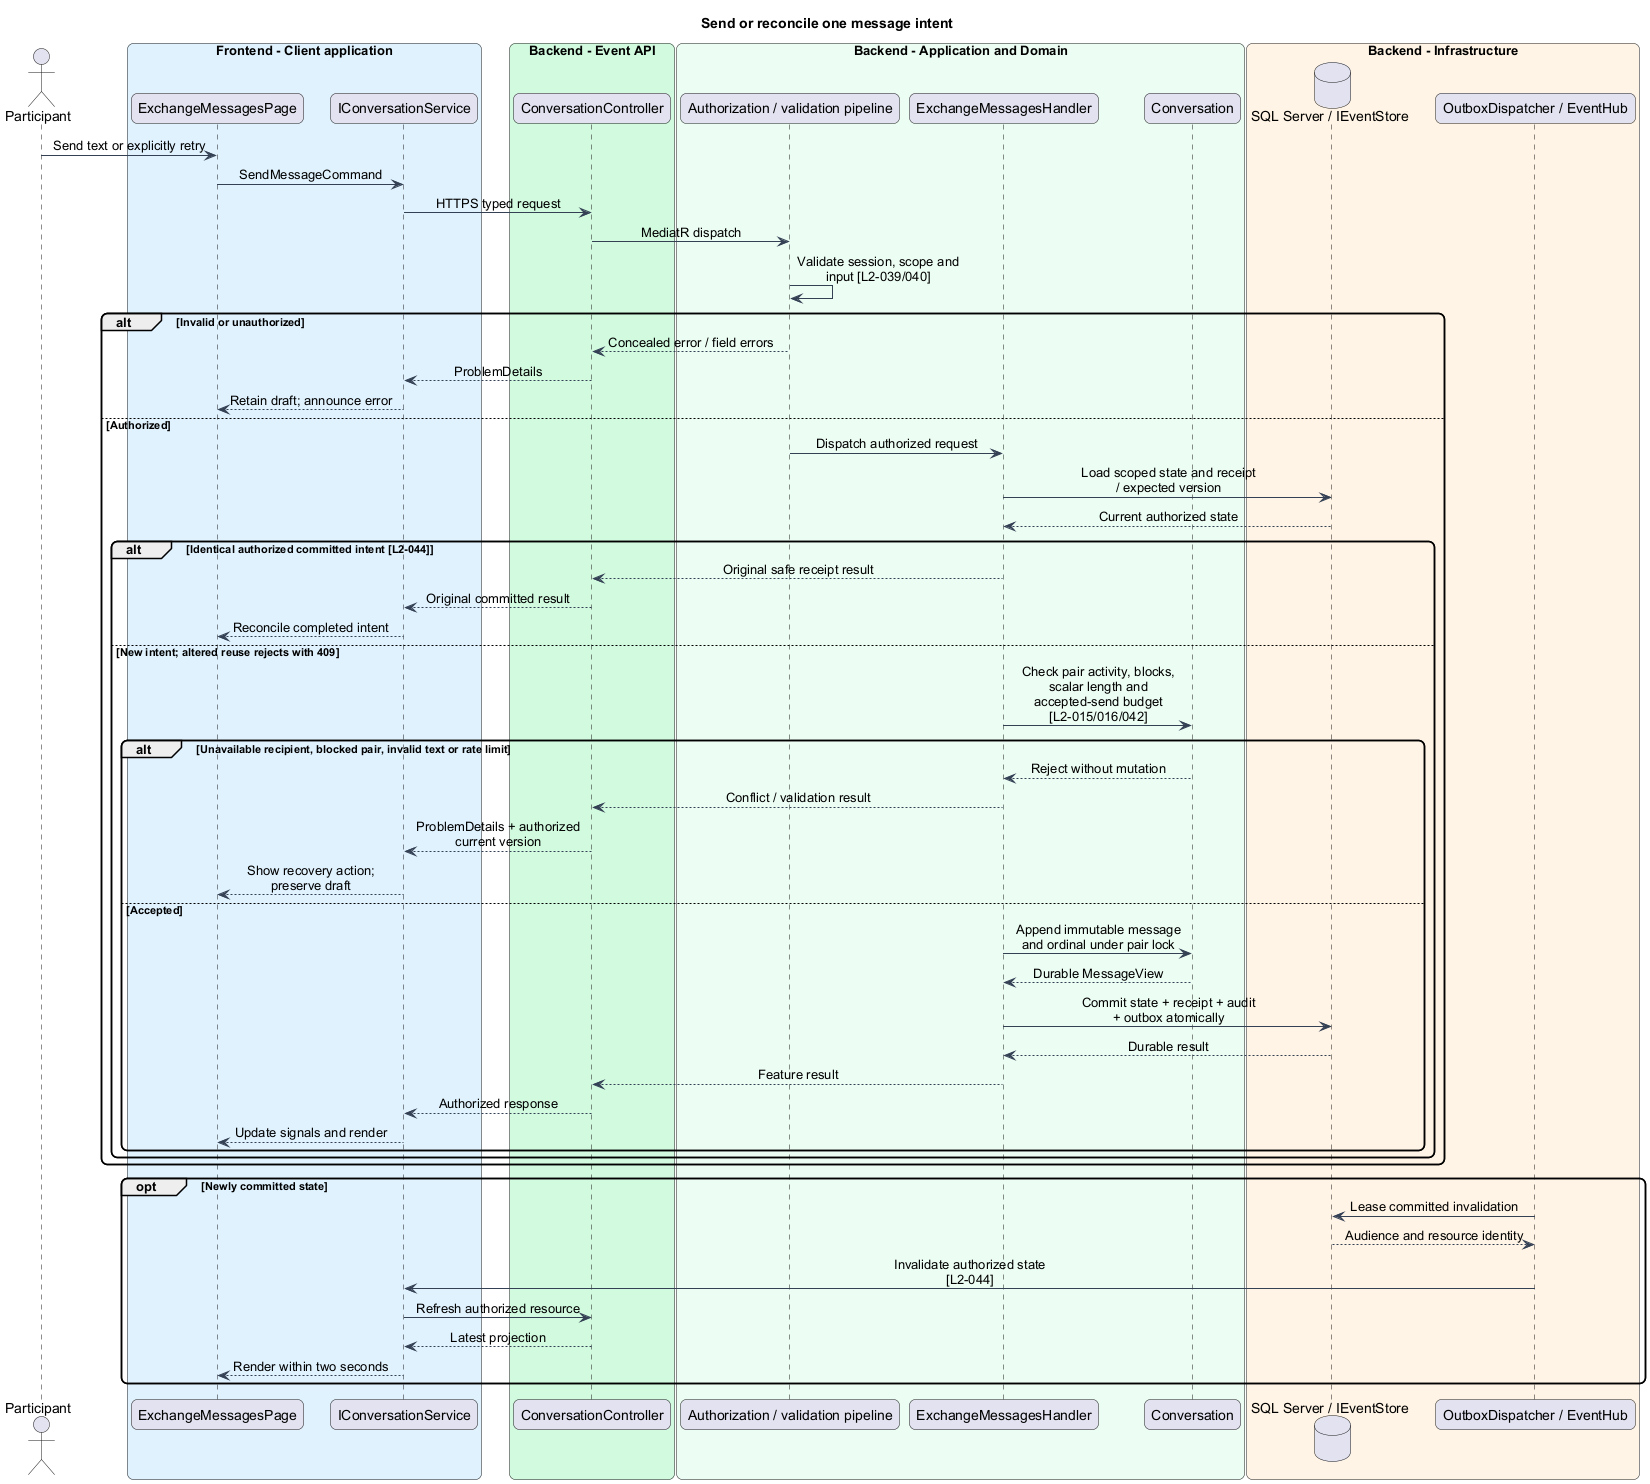

The diagram above was rendered by PlantUML. Its source (embedded in the PNG):
@startuml
skinparam backgroundColor #FFFFFF
skinparam shadowing false
skinparam roundcorner 12
skinparam defaultFontName Arial
skinparam ArrowColor #344054
skinparam classBackgroundColor #F9FAFB
skinparam classBorderColor #344054
skinparam sequenceMessageAlign center
skinparam maxMessageSize 180
title Send or reconcile one message intent
actor "Participant" as actor
box "Frontend - Client application" #E0F2FE
participant "ExchangeMessagesPage" as page
participant "IConversationService" as client
end box
box "Backend - Event API" #D1FADF
participant "ConversationController" as controller
end box
box "Backend - Application and Domain" #ECFDF3
participant "Authorization / validation pipeline" as gate
participant "ExchangeMessagesHandler" as handler
participant "Conversation" as entity
end box
box "Backend - Infrastructure" #FFF4E5
database "SQL Server / IEventStore" as db
participant "OutboxDispatcher / EventHub" as push
end box
actor -> page : Send text or explicitly retry
page -> client : SendMessageCommand
client -> controller : HTTPS typed request
controller -> gate : MediatR dispatch
gate -> gate : Validate session, scope and input [L2-039/040]
alt Invalid or unauthorized
gate --> controller : Concealed error / field errors
controller --> client : ProblemDetails
client --> page : Retain draft; announce error
else Authorized
gate -> handler : Dispatch authorized request
handler -> db : Load scoped state and receipt / expected version
db --> handler : Current authorized state
alt Identical authorized committed intent [L2-044]
handler --> controller : Original safe receipt result
controller --> client : Original committed result
client --> page : Reconcile completed intent
else New intent; altered reuse rejects with 409
handler -> entity : Check pair activity, blocks, scalar length and accepted-send budget [L2-015/016/042]
alt Unavailable recipient, blocked pair, invalid text or rate limit
entity --> handler : Reject without mutation
handler --> controller : Conflict / validation result
controller --> client : ProblemDetails + authorized current version
client --> page : Show recovery action; preserve draft
else Accepted
handler -> entity : Append immutable message and ordinal under pair lock
entity --> handler : Durable MessageView
handler -> db : Commit state + receipt + audit + outbox atomically
db --> handler : Durable result
handler --> controller : Feature result
controller --> client : Authorized response
client --> page : Update signals and render
end
end
end
opt Newly committed state
push -> db : Lease committed invalidation
db --> push : Audience and resource identity
push -> client : Invalidate authorized state [L2-044]
client -> controller : Refresh authorized resource
controller --> client : Latest projection
client --> page : Render within two seconds
end
@enduml